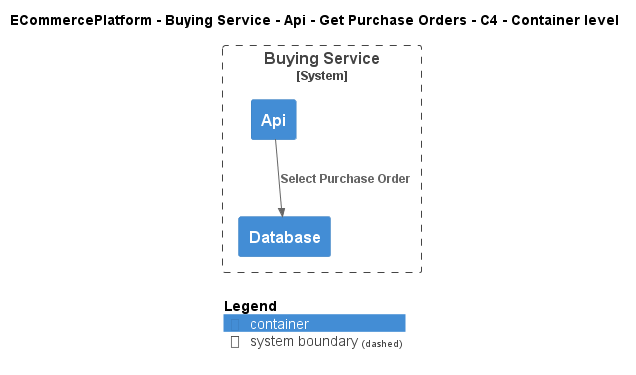

The diagram above was rendered by PlantUML. Its source (embedded in the PNG):
@startuml
!include ..\..\..\..\..\..\..\.c4s\C4_Container.puml

AddElementTag("c4interflow:lifecycle:new", $bgColor=green, $fontColor=#ffffff, $borderColor=green, $shadowing="False")
AddElementTag("c4interflow:lifecycle:changed", $bgColor=orange, $fontColor=#ffffff, $borderColor=orange, $shadowing="False")
AddElementTag("c4interflow:lifecycle:removed", $bgColor=red, $fontColor=#ffffff, $borderColor=red, $shadowing="False")

AddRelTag("c4interflow:lifecycle:new", $textColor=green, $lineColor=green)
AddRelTag("c4interflow:lifecycle:changed", $textColor=orange, $lineColor=orange)
AddRelTag("c4interflow:lifecycle:removed", $textColor=red, $lineColor=red)

SHOW_PERSON_PORTRAIT()
LAYOUT_TOP_DOWN()

skinparam linetype polyline

title ECommercePlatform - Buying Service - Api - Get Purchase Orders - C4 - Container level


System_Boundary(ECommercePlatform.SoftwareSystems.BuyingService, "Buying Service") {
    Container(ECommercePlatform.SoftwareSystems.BuyingService.Containers.Api, "Api", "", "")
    Container(ECommercePlatform.SoftwareSystems.BuyingService.Containers.Database, "Database", "", "")
}

Rel(ECommercePlatform.SoftwareSystems.BuyingService.Containers.Api, ECommercePlatform.SoftwareSystems.BuyingService.Containers.Database, "Select Purchase Order")


SHOW_LEGEND()
@enduml